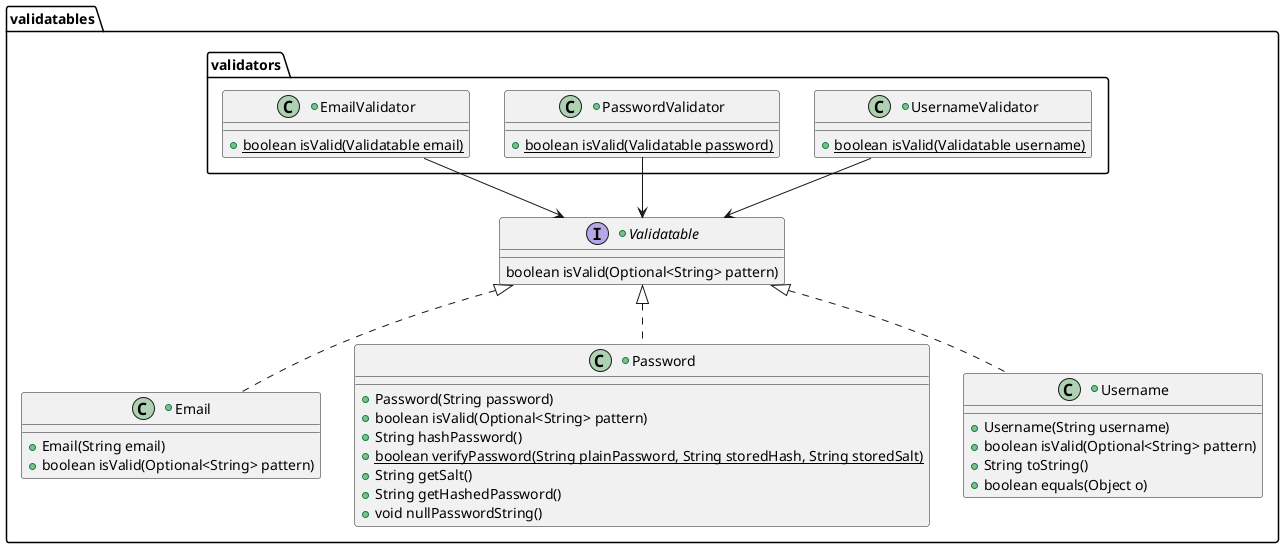

The diagram above was rendered by PlantUML. Its source (embedded in the PNG):
@startuml validatablesAfter


package validatables {
        package validators {
            +class EmailValidator {
                + {static} boolean isValid(Validatable email)
            }

            +class PasswordValidator {
                + {static} boolean isValid(Validatable password)
            }

            +class UsernameValidator {
                + {static} boolean isValid(Validatable username)
            }
        } /' end package: validatables.validators '/

        +class Email implements Validatable {
            + Email(String email)
            + boolean isValid(Optional<String> pattern)
        }

        +class Password implements Validatable {
            + Password(String password)
            + boolean isValid(Optional<String> pattern)
            + String hashPassword()
            + {static} boolean verifyPassword(String plainPassword, String storedHash, String storedSalt)
            + String getSalt()
            + String getHashedPassword()
            + void nullPasswordString()
        }

        +class Username implements Validatable {
            + Username(String username)
            + boolean isValid(Optional<String> pattern)
            + String toString()
            + boolean equals(Object o)
        }

        +interface Validatable {
            boolean isValid(Optional<String> pattern)
        }
    }

EmailValidator --> Validatable /' usage? '/
PasswordValidator --> Validatable /' usage? '/
UsernameValidator --> Validatable /' usage? '/
@enduml